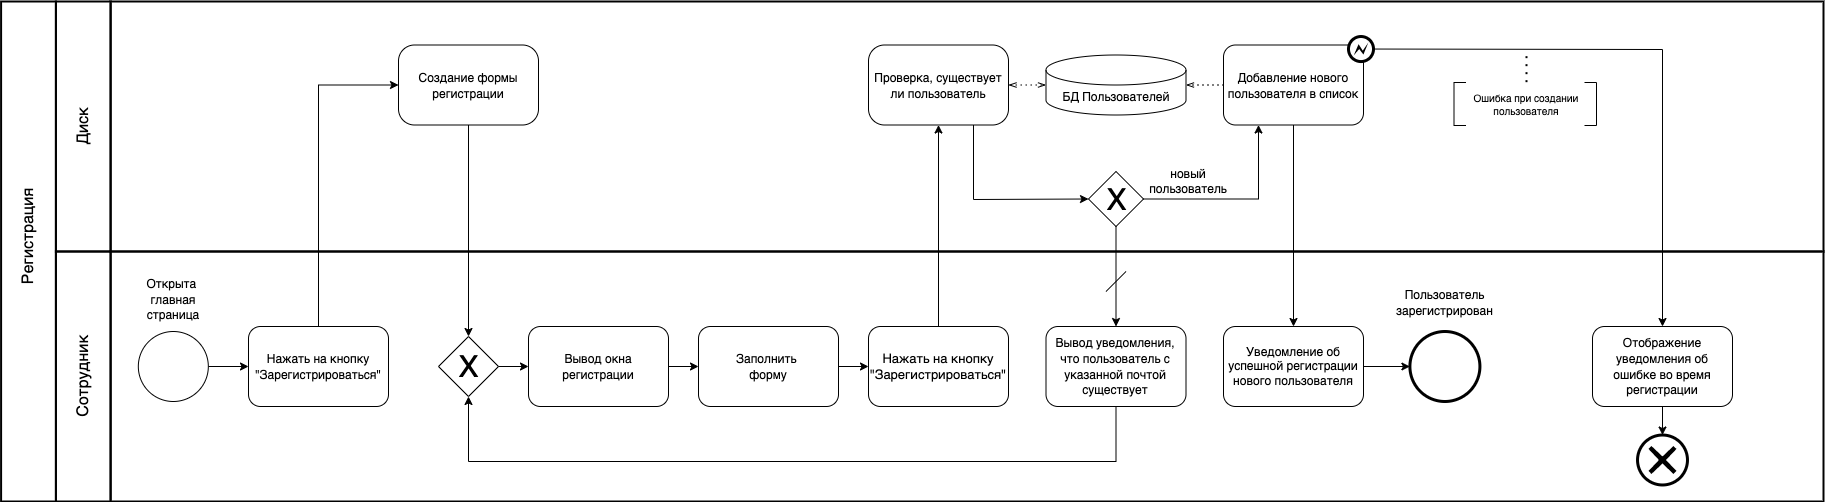

The diagram above was exported from draw.io. Its source (the exported page's mxGraphModel, read from the mxfile embedded in the PNG):
<mxGraphModel dx="2600" dy="-613" grid="1" gridSize="10" guides="1" tooltips="1" connect="1" arrows="1" fold="1" page="1" pageScale="1" pageWidth="1654" pageHeight="1169" math="0" shadow="0">
  <root>
    <mxCell id="aSnF9-UuMiR4MxKADYxz-0" />
    <mxCell id="aSnF9-UuMiR4MxKADYxz-1" parent="aSnF9-UuMiR4MxKADYxz-0" />
    <mxCell id="BbWb8izz4Pt_BNawFpKG-47" value="" style="rounded=0;whiteSpace=wrap;html=1;strokeWidth=2;fontSize=13;fillColor=none;" parent="aSnF9-UuMiR4MxKADYxz-1" vertex="1">
      <mxGeometry x="32" y="1610" width="1713" height="250" as="geometry" />
    </mxCell>
    <mxCell id="BbWb8izz4Pt_BNawFpKG-46" value="" style="rounded=0;whiteSpace=wrap;html=1;strokeWidth=2;fontSize=13;fillColor=none;" parent="aSnF9-UuMiR4MxKADYxz-1" vertex="1">
      <mxGeometry x="32" y="1360" width="1713" height="250" as="geometry" />
    </mxCell>
    <mxCell id="8nTIncvsVwypDsJj2Fzi-30" style="edgeStyle=orthogonalEdgeStyle;rounded=0;orthogonalLoop=1;jettySize=auto;html=1;entryX=0.5;entryY=0;entryDx=0;entryDy=0;exitX=0.5;exitY=1;exitDx=0;exitDy=0;" parent="aSnF9-UuMiR4MxKADYxz-1" source="BbWb8izz4Pt_BNawFpKG-34" target="8nTIncvsVwypDsJj2Fzi-28" edge="1">
      <mxGeometry relative="1" as="geometry" />
    </mxCell>
    <mxCell id="BbWb8izz4Pt_BNawFpKG-34" value="&lt;font style=&quot;font-size: 12px;&quot;&gt;Добавление нового пользователя в список&lt;/font&gt;" style="rounded=1;whiteSpace=wrap;html=1;fontSize=13;" parent="aSnF9-UuMiR4MxKADYxz-1" vertex="1">
      <mxGeometry x="1145" y="1403.5" width="140" height="80" as="geometry" />
    </mxCell>
    <mxCell id="jw4jXljbPSECk4MvhQcR-0" value="" style="edgeStyle=orthogonalEdgeStyle;rounded=0;orthogonalLoop=1;jettySize=auto;html=1;entryX=0;entryY=0.5;entryDx=0;entryDy=0;exitX=0.5;exitY=0;exitDx=0;exitDy=0;" parent="aSnF9-UuMiR4MxKADYxz-1" source="BbWb8izz4Pt_BNawFpKG-36" target="Q8wKg28dHlyQyqVS7EsK-2" edge="1">
      <mxGeometry relative="1" as="geometry">
        <Array as="points">
          <mxPoint x="240" y="1444" />
          <mxPoint x="320" y="1444" />
        </Array>
      </mxGeometry>
    </mxCell>
    <mxCell id="BbWb8izz4Pt_BNawFpKG-48" value="" style="rounded=0;whiteSpace=wrap;html=1;strokeWidth=2;fontSize=13;fillColor=none;" parent="aSnF9-UuMiR4MxKADYxz-1" vertex="1">
      <mxGeometry x="-22.590000000000003" y="1360" width="54.82" height="250" as="geometry" />
    </mxCell>
    <mxCell id="BbWb8izz4Pt_BNawFpKG-49" value="" style="rounded=0;whiteSpace=wrap;html=1;strokeWidth=2;fontSize=13;fillColor=none;" parent="aSnF9-UuMiR4MxKADYxz-1" vertex="1">
      <mxGeometry x="-22.590000000000003" y="1610" width="54.82" height="250" as="geometry" />
    </mxCell>
    <mxCell id="BbWb8izz4Pt_BNawFpKG-50" value="" style="rounded=0;whiteSpace=wrap;html=1;strokeWidth=2;fontSize=13;fillColor=none;" parent="aSnF9-UuMiR4MxKADYxz-1" vertex="1">
      <mxGeometry x="-77.41" y="1360" width="54.82" height="500" as="geometry" />
    </mxCell>
    <mxCell id="BbWb8izz4Pt_BNawFpKG-51" value="&lt;font style=&quot;font-size: 16px&quot;&gt;Диск&lt;/font&gt;" style="text;html=1;strokeColor=none;fillColor=none;align=center;verticalAlign=middle;whiteSpace=wrap;rounded=0;fontSize=13;rotation=-90;" parent="aSnF9-UuMiR4MxKADYxz-1" vertex="1">
      <mxGeometry x="-35.17999999999998" y="1470" width="80" height="30" as="geometry" />
    </mxCell>
    <mxCell id="BbWb8izz4Pt_BNawFpKG-52" value="&lt;font style=&quot;font-size: 16px&quot;&gt;Сотрудник&lt;/font&gt;" style="text;html=1;strokeColor=none;fillColor=none;align=center;verticalAlign=middle;whiteSpace=wrap;rounded=0;fontSize=13;rotation=-90;" parent="aSnF9-UuMiR4MxKADYxz-1" vertex="1">
      <mxGeometry x="-50.17999999999998" y="1720" width="110" height="30" as="geometry" />
    </mxCell>
    <mxCell id="BbWb8izz4Pt_BNawFpKG-53" value="&lt;span style=&quot;font-size: 16px;&quot;&gt;Регистрация&lt;/span&gt;" style="text;html=1;strokeColor=none;fillColor=none;align=center;verticalAlign=middle;whiteSpace=wrap;rounded=0;fontSize=13;rotation=-90;" parent="aSnF9-UuMiR4MxKADYxz-1" vertex="1">
      <mxGeometry x="-150" y="1580" width="200" height="30" as="geometry" />
    </mxCell>
    <mxCell id="jw4jXljbPSECk4MvhQcR-3" value="&lt;font style=&quot;font-size: 12px;&quot;&gt;Проверка, существует ли пользователь&lt;/font&gt;" style="rounded=1;whiteSpace=wrap;html=1;fontSize=13;arcSize=20;" parent="aSnF9-UuMiR4MxKADYxz-1" vertex="1">
      <mxGeometry x="790" y="1403.5" width="140" height="80" as="geometry" />
    </mxCell>
    <mxCell id="Q8wKg28dHlyQyqVS7EsK-2" value="&lt;font style=&quot;font-size: 12px;&quot;&gt;Создание формы регистрации&lt;/font&gt;" style="rounded=1;whiteSpace=wrap;html=1;fontSize=13;arcSize=20;" parent="aSnF9-UuMiR4MxKADYxz-1" vertex="1">
      <mxGeometry x="319.99999999999994" y="1403.5" width="140" height="80" as="geometry" />
    </mxCell>
    <mxCell id="iBeczQ2ytD_AjTuQPpSl-0" value="" style="group" parent="aSnF9-UuMiR4MxKADYxz-1" connectable="0" vertex="1">
      <mxGeometry x="1010" y="1530" width="55" height="55" as="geometry" />
    </mxCell>
    <mxCell id="iBeczQ2ytD_AjTuQPpSl-1" value="" style="rhombus;whiteSpace=wrap;html=1;" parent="iBeczQ2ytD_AjTuQPpSl-0" vertex="1">
      <mxGeometry width="55" height="55" as="geometry" />
    </mxCell>
    <mxCell id="iBeczQ2ytD_AjTuQPpSl-2" value="&lt;font style=&quot;font-size: 30px&quot;&gt;X&lt;/font&gt;" style="text;html=1;align=center;verticalAlign=middle;resizable=0;points=[];autosize=1;" parent="iBeczQ2ytD_AjTuQPpSl-0" vertex="1">
      <mxGeometry x="7.5" y="12.5" width="40" height="30" as="geometry" />
    </mxCell>
    <mxCell id="iBeczQ2ytD_AjTuQPpSl-4" style="edgeStyle=orthogonalEdgeStyle;rounded=0;orthogonalLoop=1;jettySize=auto;html=1;entryX=0.25;entryY=1;entryDx=0;entryDy=0;fontSize=11;startArrow=none;startFill=0;exitX=1;exitY=0.5;exitDx=0;exitDy=0;" parent="aSnF9-UuMiR4MxKADYxz-1" source="iBeczQ2ytD_AjTuQPpSl-1" target="BbWb8izz4Pt_BNawFpKG-34" edge="1">
      <mxGeometry relative="1" as="geometry" />
    </mxCell>
    <mxCell id="iBeczQ2ytD_AjTuQPpSl-5" style="edgeStyle=orthogonalEdgeStyle;rounded=0;orthogonalLoop=1;jettySize=auto;html=1;entryX=0.5;entryY=0;entryDx=0;entryDy=0;fontSize=11;startArrow=none;startFill=0;" parent="aSnF9-UuMiR4MxKADYxz-1" source="iBeczQ2ytD_AjTuQPpSl-1" target="l2VDd0QdDy_05pDnSlCF-14" edge="1">
      <mxGeometry relative="1" as="geometry" />
    </mxCell>
    <mxCell id="YnzwG3GWEkxn0S879m8W-2" style="edgeStyle=orthogonalEdgeStyle;rounded=0;orthogonalLoop=1;jettySize=auto;html=1;entryX=0.5;entryY=1;entryDx=0;entryDy=0;" parent="aSnF9-UuMiR4MxKADYxz-1" source="BbWb8izz4Pt_BNawFpKG-42" target="jw4jXljbPSECk4MvhQcR-3" edge="1">
      <mxGeometry relative="1" as="geometry" />
    </mxCell>
    <mxCell id="4LUmXV07LY5a69DUsOMB-0" value="" style="endArrow=classic;html=1;rounded=0;fontSize=10;entryX=0.5;entryY=0;entryDx=0;entryDy=0;exitX=0.5;exitY=1;exitDx=0;exitDy=0;" parent="aSnF9-UuMiR4MxKADYxz-1" source="Q8wKg28dHlyQyqVS7EsK-2" target="quiuHv82lpxyKG1xoICU-1" edge="1">
      <mxGeometry width="50" height="50" relative="1" as="geometry">
        <mxPoint x="180" y="1680" as="sourcePoint" />
        <mxPoint x="230" y="1630" as="targetPoint" />
      </mxGeometry>
    </mxCell>
    <mxCell id="XWBO22mipNOdI7mI7CC7-3" style="edgeStyle=orthogonalEdgeStyle;rounded=0;orthogonalLoop=1;jettySize=auto;html=1;entryX=0.5;entryY=0;entryDx=0;entryDy=0;entryPerimeter=0;" parent="aSnF9-UuMiR4MxKADYxz-1" source="8nTIncvsVwypDsJj2Fzi-0" target="XWBO22mipNOdI7mI7CC7-1" edge="1">
      <mxGeometry relative="1" as="geometry" />
    </mxCell>
    <mxCell id="8nTIncvsVwypDsJj2Fzi-0" value="&lt;font style=&quot;font-size: 12px;&quot;&gt;Отображение уведомления об ошибке во время регистрации&lt;/font&gt;" style="rounded=1;whiteSpace=wrap;html=1;fontSize=13;" parent="aSnF9-UuMiR4MxKADYxz-1" vertex="1">
      <mxGeometry x="1514.0035415386953" y="1685" width="140" height="80" as="geometry" />
    </mxCell>
    <mxCell id="BbWb8izz4Pt_BNawFpKG-44" value="" style="ellipse;whiteSpace=wrap;html=1;aspect=fixed;fontSize=13;strokeWidth=3;" parent="aSnF9-UuMiR4MxKADYxz-1" vertex="1">
      <mxGeometry x="1331.4096342874584" y="1690" width="70" height="70" as="geometry" />
    </mxCell>
    <mxCell id="8nTIncvsVwypDsJj2Fzi-31" value="" style="edgeStyle=orthogonalEdgeStyle;rounded=0;orthogonalLoop=1;jettySize=auto;html=1;" parent="aSnF9-UuMiR4MxKADYxz-1" source="8nTIncvsVwypDsJj2Fzi-28" target="BbWb8izz4Pt_BNawFpKG-44" edge="1">
      <mxGeometry relative="1" as="geometry" />
    </mxCell>
    <mxCell id="8nTIncvsVwypDsJj2Fzi-28" value="Уведомление об успешной регистрации нового пользователя" style="rounded=1;whiteSpace=wrap;html=1;fontSize=12;" parent="aSnF9-UuMiR4MxKADYxz-1" vertex="1">
      <mxGeometry x="1145.0010657290727" y="1685" width="140" height="80" as="geometry" />
    </mxCell>
    <mxCell id="l2VDd0QdDy_05pDnSlCF-14" value="&lt;font style=&quot;font-size: 12px;&quot;&gt;Вывод уведомления, что пользователь с указанной почтой существует&lt;/font&gt;" style="rounded=1;whiteSpace=wrap;html=1;fontSize=13;" parent="aSnF9-UuMiR4MxKADYxz-1" vertex="1">
      <mxGeometry x="967.4981952803367" y="1685" width="140" height="80" as="geometry" />
    </mxCell>
    <mxCell id="LlotQA_i8RC5JGDbZvBK-4" value="" style="edgeStyle=orthogonalEdgeStyle;rounded=0;jumpStyle=none;orthogonalLoop=1;jettySize=auto;html=1;fontSize=12;endArrow=classic;endFill=1;" parent="aSnF9-UuMiR4MxKADYxz-1" source="BbWb8izz4Pt_BNawFpKG-38" target="BbWb8izz4Pt_BNawFpKG-42" edge="1">
      <mxGeometry relative="1" as="geometry" />
    </mxCell>
    <mxCell id="BbWb8izz4Pt_BNawFpKG-38" value="&lt;font style=&quot;font-size: 12px;&quot;&gt;Заполнить &lt;br&gt;форму&lt;/font&gt;" style="rounded=1;whiteSpace=wrap;html=1;fontSize=13;" parent="aSnF9-UuMiR4MxKADYxz-1" vertex="1">
      <mxGeometry x="620.0042536697722" y="1685.0000000000002" width="140" height="80" as="geometry" />
    </mxCell>
    <mxCell id="BbWb8izz4Pt_BNawFpKG-42" value="Нажать на кнопку &quot;Зарегистрироваться&quot;" style="rounded=1;whiteSpace=wrap;html=1;fontSize=13;" parent="aSnF9-UuMiR4MxKADYxz-1" vertex="1">
      <mxGeometry x="789.9974377341898" y="1685" width="140" height="80" as="geometry" />
    </mxCell>
    <mxCell id="BbWb8izz4Pt_BNawFpKG-36" value="&lt;font style=&quot;font-size: 12px;&quot;&gt;Нажать на кнопку &quot;Зарегистрироваться&quot;&lt;/font&gt;" style="rounded=1;whiteSpace=wrap;html=1;fontSize=13;" parent="aSnF9-UuMiR4MxKADYxz-1" vertex="1">
      <mxGeometry x="170.00469182741827" y="1685" width="140" height="80" as="geometry" />
    </mxCell>
    <mxCell id="LlotQA_i8RC5JGDbZvBK-3" value="" style="edgeStyle=orthogonalEdgeStyle;rounded=0;jumpStyle=none;orthogonalLoop=1;jettySize=auto;html=1;fontSize=12;endArrow=classic;endFill=1;" parent="aSnF9-UuMiR4MxKADYxz-1" source="8tcvapmgPdG0RR5qbDGZ-2" target="BbWb8izz4Pt_BNawFpKG-38" edge="1">
      <mxGeometry relative="1" as="geometry" />
    </mxCell>
    <mxCell id="8tcvapmgPdG0RR5qbDGZ-2" value="&lt;font style=&quot;font-size: 12px;&quot;&gt;Вывод окна регистрации&lt;/font&gt;" style="rounded=1;whiteSpace=wrap;html=1;fontSize=13;" parent="aSnF9-UuMiR4MxKADYxz-1" vertex="1">
      <mxGeometry x="449.9993802888248" y="1685.0000000000002" width="140" height="80" as="geometry" />
    </mxCell>
    <mxCell id="iBeczQ2ytD_AjTuQPpSl-6" style="edgeStyle=orthogonalEdgeStyle;rounded=0;orthogonalLoop=1;jettySize=auto;html=1;fontSize=11;startArrow=none;startFill=0;entryX=0.5;entryY=1;entryDx=0;entryDy=0;exitX=0.5;exitY=1;exitDx=0;exitDy=0;" parent="aSnF9-UuMiR4MxKADYxz-1" source="l2VDd0QdDy_05pDnSlCF-14" target="quiuHv82lpxyKG1xoICU-1" edge="1">
      <mxGeometry relative="1" as="geometry">
        <mxPoint x="369.5701987512875" y="1750" as="targetPoint" />
        <Array as="points">
          <mxPoint x="1038" y="1820" />
          <mxPoint x="390" y="1820" />
        </Array>
      </mxGeometry>
    </mxCell>
    <mxCell id="XWBO22mipNOdI7mI7CC7-1" value="" style="points=[[0.145,0.145,0],[0.5,0,0],[0.855,0.145,0],[1,0.5,0],[0.855,0.855,0],[0.5,1,0],[0.145,0.855,0],[0,0.5,0]];shape=mxgraph.bpmn.event;html=1;verticalLabelPosition=bottom;labelBackgroundColor=#ffffff;verticalAlign=top;align=center;perimeter=ellipsePerimeter;outlineConnect=0;aspect=fixed;outline=end;symbol=cancel;" parent="aSnF9-UuMiR4MxKADYxz-1" vertex="1">
      <mxGeometry x="1559.0351451010827" y="1793.53" width="49.93641993362241" height="49.93641993362241" as="geometry" />
    </mxCell>
    <mxCell id="XWBO22mipNOdI7mI7CC7-2" value="&lt;font style=&quot;font-size: 12px;&quot;&gt;Пользователь зарегистрирован&lt;/font&gt;" style="text;html=1;strokeColor=none;fillColor=none;align=center;verticalAlign=middle;whiteSpace=wrap;rounded=0;fontSize=13;rotation=0;" parent="aSnF9-UuMiR4MxKADYxz-1" vertex="1">
      <mxGeometry x="1332.1496701466158" y="1637.75" width="68.52275543291667" height="47.25" as="geometry" />
    </mxCell>
    <mxCell id="LlotQA_i8RC5JGDbZvBK-0" style="edgeStyle=orthogonalEdgeStyle;rounded=0;jumpStyle=none;orthogonalLoop=1;jettySize=auto;html=1;fontSize=12;endArrow=classic;endFill=1;" parent="aSnF9-UuMiR4MxKADYxz-1" source="zwGiqAAHv8LpNN7C3FTh-0" target="BbWb8izz4Pt_BNawFpKG-36" edge="1">
      <mxGeometry relative="1" as="geometry" />
    </mxCell>
    <mxCell id="zwGiqAAHv8LpNN7C3FTh-0" value="" style="ellipse;whiteSpace=wrap;html=1;aspect=fixed;fontSize=13;" parent="aSnF9-UuMiR4MxKADYxz-1" vertex="1">
      <mxGeometry x="59.82346918274183" y="1690" width="70" height="70" as="geometry" />
    </mxCell>
    <mxCell id="zwGiqAAHv8LpNN7C3FTh-1" value="&lt;font style=&quot;font-size: 12px;&quot;&gt;Открыта &lt;br&gt;главная страница&lt;/font&gt;" style="text;html=1;strokeColor=none;fillColor=none;align=center;verticalAlign=middle;whiteSpace=wrap;rounded=0;fontSize=13;rotation=0;" parent="aSnF9-UuMiR4MxKADYxz-1" vertex="1">
      <mxGeometry x="64.78" y="1630" width="60.08" height="55" as="geometry" />
    </mxCell>
    <mxCell id="quiuHv82lpxyKG1xoICU-0" value="" style="group" parent="aSnF9-UuMiR4MxKADYxz-1" connectable="0" vertex="1">
      <mxGeometry x="360.0007171831487" y="1695" width="60" height="60" as="geometry" />
    </mxCell>
    <mxCell id="quiuHv82lpxyKG1xoICU-1" value="" style="rhombus;whiteSpace=wrap;html=1;" parent="quiuHv82lpxyKG1xoICU-0" vertex="1">
      <mxGeometry width="60" height="59.99999999999999" as="geometry" />
    </mxCell>
    <mxCell id="quiuHv82lpxyKG1xoICU-2" value="&lt;font style=&quot;font-size: 30px&quot;&gt;X&lt;/font&gt;" style="text;html=1;align=center;verticalAlign=middle;resizable=0;points=[];autosize=1;" parent="quiuHv82lpxyKG1xoICU-0" vertex="1">
      <mxGeometry x="10.001818181818182" y="14.996363636363634" width="40" height="30" as="geometry" />
    </mxCell>
    <mxCell id="LlotQA_i8RC5JGDbZvBK-2" value="" style="edgeStyle=orthogonalEdgeStyle;rounded=0;jumpStyle=none;orthogonalLoop=1;jettySize=auto;html=1;fontSize=12;endArrow=classic;endFill=1;" parent="aSnF9-UuMiR4MxKADYxz-1" source="quiuHv82lpxyKG1xoICU-1" target="8tcvapmgPdG0RR5qbDGZ-2" edge="1">
      <mxGeometry relative="1" as="geometry" />
    </mxCell>
    <mxCell id="2yjy371P6tpVEtNLwqS9-1" value="БД Пользователей" style="shape=cylinder3;whiteSpace=wrap;html=1;boundedLbl=1;backgroundOutline=1;size=15;" parent="aSnF9-UuMiR4MxKADYxz-1" vertex="1">
      <mxGeometry x="967.5" y="1413.5" width="140" height="60" as="geometry" />
    </mxCell>
    <mxCell id="LlotQA_i8RC5JGDbZvBK-5" value="" style="endArrow=classic;html=1;rounded=0;fontSize=12;jumpStyle=none;exitX=0.75;exitY=1;exitDx=0;exitDy=0;entryX=0;entryY=0.5;entryDx=0;entryDy=0;" parent="aSnF9-UuMiR4MxKADYxz-1" source="jw4jXljbPSECk4MvhQcR-3" target="iBeczQ2ytD_AjTuQPpSl-1" edge="1">
      <mxGeometry width="50" height="50" relative="1" as="geometry">
        <mxPoint x="890" y="1600" as="sourcePoint" />
        <mxPoint x="940" y="1550" as="targetPoint" />
        <Array as="points">
          <mxPoint x="895" y="1558" />
        </Array>
      </mxGeometry>
    </mxCell>
    <mxCell id="LlotQA_i8RC5JGDbZvBK-7" value="" style="edgeStyle=elbowEdgeStyle;fontSize=12;html=1;endFill=0;startFill=0;endSize=6;startSize=6;dashed=1;dashPattern=1 4;endArrow=openThin;startArrow=openThin;rounded=0;jumpStyle=none;exitX=1;exitY=0.5;exitDx=0;exitDy=0;entryX=0;entryY=0.5;entryDx=0;entryDy=0;entryPerimeter=0;" parent="aSnF9-UuMiR4MxKADYxz-1" source="jw4jXljbPSECk4MvhQcR-3" target="2yjy371P6tpVEtNLwqS9-1" edge="1">
      <mxGeometry width="160" relative="1" as="geometry">
        <mxPoint x="990" y="1460" as="sourcePoint" />
        <mxPoint x="1150" y="1460" as="targetPoint" />
      </mxGeometry>
    </mxCell>
    <mxCell id="LlotQA_i8RC5JGDbZvBK-8" value="" style="edgeStyle=elbowEdgeStyle;fontSize=12;html=1;endFill=0;startFill=0;endSize=6;startSize=6;dashed=1;dashPattern=1 4;endArrow=openThin;startArrow=none;rounded=0;jumpStyle=none;entryX=1;entryY=0.5;entryDx=0;entryDy=0;entryPerimeter=0;exitX=0;exitY=0.5;exitDx=0;exitDy=0;" parent="aSnF9-UuMiR4MxKADYxz-1" source="BbWb8izz4Pt_BNawFpKG-34" target="2yjy371P6tpVEtNLwqS9-1" edge="1">
      <mxGeometry width="160" relative="1" as="geometry">
        <mxPoint x="990" y="1460" as="sourcePoint" />
        <mxPoint x="1150" y="1460" as="targetPoint" />
      </mxGeometry>
    </mxCell>
    <mxCell id="LlotQA_i8RC5JGDbZvBK-9" value="новый пользователь" style="text;html=1;strokeColor=none;fillColor=none;align=center;verticalAlign=middle;whiteSpace=wrap;rounded=0;strokeWidth=3;fontSize=12;" parent="aSnF9-UuMiR4MxKADYxz-1" vertex="1">
      <mxGeometry x="1065" y="1520" width="90" height="40" as="geometry" />
    </mxCell>
    <mxCell id="LlotQA_i8RC5JGDbZvBK-10" value="" style="endArrow=none;html=1;rounded=0;fontSize=12;jumpStyle=none;" parent="aSnF9-UuMiR4MxKADYxz-1" edge="1">
      <mxGeometry width="50" height="50" relative="1" as="geometry">
        <mxPoint x="1027.5" y="1650" as="sourcePoint" />
        <mxPoint x="1047.5" y="1630" as="targetPoint" />
      </mxGeometry>
    </mxCell>
    <mxCell id="ikYYERvJrZsaw3yEJytb-1" value="" style="shape=mxgraph.bpmn.shape;html=1;verticalLabelPosition=bottom;labelBackgroundColor=#ffffff;verticalAlign=top;align=center;perimeter=ellipsePerimeter;outlineConnect=0;outline=end;symbol=error;" parent="aSnF9-UuMiR4MxKADYxz-1" vertex="1">
      <mxGeometry x="1270" y="1395.03" width="25" height="25.03" as="geometry" />
    </mxCell>
    <mxCell id="t4azM-VZTQUyjh4TTVA5-0" value="" style="group" parent="aSnF9-UuMiR4MxKADYxz-1" connectable="0" vertex="1">
      <mxGeometry x="1375.5" y="1410" width="142.5" height="74" as="geometry" />
    </mxCell>
    <mxCell id="4LUmXV07LY5a69DUsOMB-6" value="" style="shape=partialRectangle;whiteSpace=wrap;html=1;bottom=1;right=1;left=1;top=0;fillColor=none;routingCenterX=-0.5;fontSize=9;rotation=90;" parent="t4azM-VZTQUyjh4TTVA5-0" vertex="1">
      <mxGeometry x="-15.5" y="46.5" width="43" height="12" as="geometry" />
    </mxCell>
    <mxCell id="4LUmXV07LY5a69DUsOMB-7" value="" style="shape=partialRectangle;whiteSpace=wrap;html=1;bottom=1;right=1;left=1;top=0;fillColor=none;routingCenterX=-0.5;fontSize=9;rotation=-90;" parent="t4azM-VZTQUyjh4TTVA5-0" vertex="1">
      <mxGeometry x="115" y="46.5" width="43" height="12" as="geometry" />
    </mxCell>
    <mxCell id="4LUmXV07LY5a69DUsOMB-8" value="&lt;span style=&quot;font-size: x-small;&quot;&gt;Ошибка при создании пользователя&lt;/span&gt;" style="text;html=1;strokeColor=none;fillColor=none;align=center;verticalAlign=middle;whiteSpace=wrap;rounded=0;fontSize=9;" parent="t4azM-VZTQUyjh4TTVA5-0" vertex="1">
      <mxGeometry x="13.5" y="32.5" width="118" height="40" as="geometry" />
    </mxCell>
    <mxCell id="t4azM-VZTQUyjh4TTVA5-1" value="" style="endArrow=classic;html=1;rounded=0;fontSize=12;jumpStyle=none;exitX=1;exitY=0.5;exitDx=0;exitDy=0;entryX=0.5;entryY=0;entryDx=0;entryDy=0;" parent="aSnF9-UuMiR4MxKADYxz-1" source="ikYYERvJrZsaw3yEJytb-1" target="8nTIncvsVwypDsJj2Fzi-0" edge="1">
      <mxGeometry width="50" height="50" relative="1" as="geometry">
        <mxPoint x="1510" y="1580" as="sourcePoint" />
        <mxPoint x="1560" y="1530" as="targetPoint" />
        <Array as="points">
          <mxPoint x="1584" y="1408" />
        </Array>
      </mxGeometry>
    </mxCell>
    <mxCell id="lpsjPAE9jE9bkvPdTVxV-0" value="" style="endArrow=none;dashed=1;html=1;dashPattern=1 3;strokeWidth=2;rounded=0;fontSize=12;jumpStyle=none;exitX=0.5;exitY=-0.046;exitDx=0;exitDy=0;exitPerimeter=0;" parent="aSnF9-UuMiR4MxKADYxz-1" source="4LUmXV07LY5a69DUsOMB-8" edge="1">
      <mxGeometry width="50" height="50" relative="1" as="geometry">
        <mxPoint x="1448" y="1442.5" as="sourcePoint" />
        <mxPoint x="1448" y="1409" as="targetPoint" />
      </mxGeometry>
    </mxCell>
  </root>
</mxGraphModel>